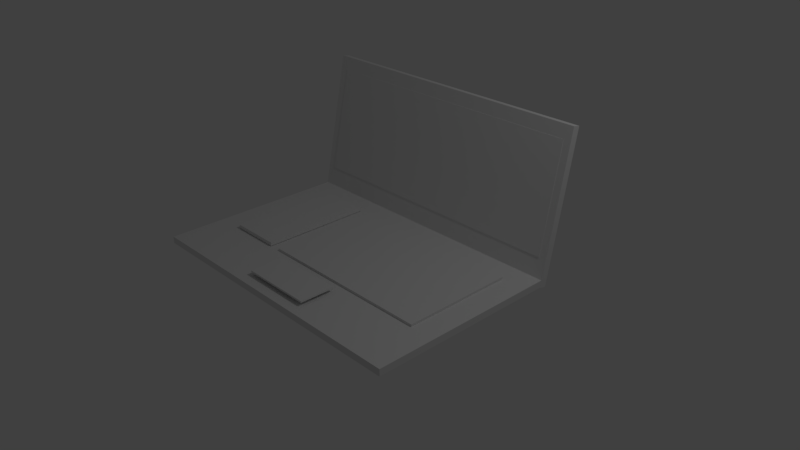 # Source: notebook1.blend  (saved by Blender 2.79.0; exported with 4.5.12 LTS)
import bpy
from mathutils import Matrix  # noqa: F401  (used for matrix-valued properties, if any)

bpy.ops.wm.read_factory_settings(use_empty=True)
scene = bpy.context.scene
scene.name = 'Scene'

# ---- collections
col_collection_1 = bpy.data.collections.new('Collection 1'); scene.collection.children.link(col_collection_1)

# ---- materials (node trees are filled in below, after node groups)
mat_material = bpy.data.materials.new('Material')
mat_material.alpha_threshold = 0.0
mat_material.use_transparent_shadow = False
mat_material.roughness = 0.5
mat_material.line_color = (0.0, 0.0, 0.0, 1.0)

# ---- material node trees

# ---- world
world_world = bpy.data.worlds.new('World'); scene.world = world_world
world_world.color = (0.05088, 0.05088, 0.05088)
world_world.use_sun_shadow = False
world_world.sun_shadow_jitter_overblur = 0.0
world_world.cycles.sampling_method = 'MANUAL'

# ---- cameras
cam_camera = bpy.data.cameras.new('Camera')
cam_camera.clip_end = 100.0
cam_camera.lens = 35.0
cam_camera.sensor_width = 32.0
cam_camera.sensor_height = 18.0
cam_camera.ortho_scale = 7.314
cam_camera.dof.focus_distance = 0.0
cam_camera.dof.aperture_fstop = 128.0

# ---- lights
light_lamp = bpy.data.lights.new('Lamp', 'POINT')
light_lamp.transmission_factor = 0.0
light_lamp.cutoff_distance = 30.0
light_lamp.energy = 100.0
light_lamp.shadow_buffer_clip_start = 1.001
light_lamp.shadow_soft_size = 0.1
light_lamp.shadow_maximum_resolution = 0.006
light_lamp.use_absolute_resolution = True

# ---- meshes
me_cube_006 = bpy.data.meshes.new('Cube.006')
me_cube_006.from_pydata([(-1.0, -1.0, -1.0), (-1.0, -1.0, 1.0), (-1.0, 1.0, -1.0), (-1.0, 1.0, 1.0), (1.0, -1.0, -1.0), (1.0, -1.0, 1.0), (1.0, 1.0, -1.0), (1.0, 1.0, 1.0)], [], [(0, 1, 3, 2), (2, 3, 7, 6), (6, 7, 5, 4), (4, 5, 1, 0), (2, 6, 4, 0), (7, 3, 1, 5)])
me_cube_006.use_remesh_preserve_volume = False
me_cube_006.use_remesh_preserve_attributes = False
me_cube_006.use_mirror_vertex_groups = False
me_cube_006.update()
me_cube_004 = bpy.data.meshes.new('Cube.004')
me_cube_004.from_pydata([(-1.0, -1.0, -1.0), (-1.0, -1.0, 1.0), (-1.0, 1.0, -1.0), (-1.0, 1.0, 1.0), (1.0, -1.0, -1.0), (1.0, -1.0, 1.0), (1.0, 1.0, -1.0), (1.0, 1.0, 1.0)], [], [(0, 1, 3, 2), (2, 3, 7, 6), (6, 7, 5, 4), (4, 5, 1, 0), (2, 6, 4, 0), (7, 3, 1, 5)])
me_cube_004.use_remesh_preserve_volume = False
me_cube_004.use_remesh_preserve_attributes = False
me_cube_004.use_mirror_vertex_groups = False
me_cube_004.update()
me_cube_003 = bpy.data.meshes.new('Cube.003')
me_cube_003.from_pydata([(-1.0, -1.0, -1.0), (-1.0, -1.0, 1.0), (-1.0, 1.0, -1.0), (-1.0, 1.0, 1.0), (1.0, -1.0, -1.0), (1.0, -1.0, 1.0), (1.0, 1.0, -1.0), (1.0, 1.0, 1.0)], [], [(0, 1, 3, 2), (2, 3, 7, 6), (6, 7, 5, 4), (4, 5, 1, 0), (2, 6, 4, 0), (7, 3, 1, 5)])
me_cube_003.use_remesh_preserve_volume = False
me_cube_003.use_remesh_preserve_attributes = False
me_cube_003.use_mirror_vertex_groups = False
me_cube_003.update()
me_cube_002 = bpy.data.meshes.new('Cube.002')
me_cube_002.from_pydata([(-1.0, -1.0, -1.0), (-1.0, -1.0, 1.0), (-1.0, 1.0, -1.0), (-1.0, 1.0, 1.0), (1.0, -1.0, -1.0), (1.0, -1.0, 1.0), (1.0, 1.0, -1.0), (1.0, 1.0, 1.0)], [], [(0, 1, 3, 2), (2, 3, 7, 6), (6, 7, 5, 4), (4, 5, 1, 0), (2, 6, 4, 0), (7, 3, 1, 5)])
me_cube_002.use_remesh_preserve_volume = False
me_cube_002.use_remesh_preserve_attributes = False
me_cube_002.use_mirror_vertex_groups = False
me_cube_002.update()
me_cube_001 = bpy.data.meshes.new('Cube.001')
me_cube_001.from_pydata([(-1.0, -1.0, -1.0), (-1.0, -1.0, 1.0), (-1.0, 1.0, -1.0), (-1.0, 1.0, 1.0), (1.0, -1.0, -1.0), (1.0, -1.0, 1.0), (1.0, 1.0, -1.0), (1.0, 1.0, 1.0)], [], [(0, 1, 3, 2), (2, 3, 7, 6), (6, 7, 5, 4), (4, 5, 1, 0), (2, 6, 4, 0), (7, 3, 1, 5)])
me_cube_001.use_remesh_preserve_volume = False
me_cube_001.use_remesh_preserve_attributes = False
me_cube_001.use_mirror_vertex_groups = False
me_cube_001.update()
me_cube = bpy.data.meshes.new('Cube')
me_cube.from_pydata([(1.0, 1.0, -1.0), (1.0, -1.0, -1.0), (-1.0, -1.0, -1.0), (-1.0, 1.0, -1.0), (1.0, 1.0, 1.0), (1.0, -1.0, 1.0), (-1.0, -1.0, 1.0), (-1.0, 1.0, 1.0)], [], [(0, 1, 2, 3), (4, 7, 6, 5), (0, 4, 5, 1), (1, 5, 6, 2), (2, 6, 7, 3), (4, 0, 3, 7)])
me_cube.materials.append(mat_material)
me_cube.use_remesh_preserve_volume = False
me_cube.use_remesh_preserve_attributes = False
me_cube.use_mirror_vertex_groups = False
me_cube.update()

# ---- objects
ob_cube_005 = bpy.data.objects.new('Cube.005', me_cube_006)
ob_cube_004 = bpy.data.objects.new('Cube.004', me_cube_004)
ob_cube_003 = bpy.data.objects.new('Cube.003', me_cube_003)
ob_cube_002 = bpy.data.objects.new('Cube.002', me_cube_002)
ob_cube_001 = bpy.data.objects.new('Cube.001', me_cube_001)
ob_cube = bpy.data.objects.new('Cube', me_cube)
ob_lamp = bpy.data.objects.new('Lamp', light_lamp)
ob_camera = bpy.data.objects.new('Camera', cam_camera)

# ---- transforms, parenting, visibility, modifiers, constraints
ob_cube_005.location = (3.094, 0.7677, 1.045)
ob_cube_005.rotation_euler = (-0.2007, 0.0, 4.755)
ob_cube_005.scale = (1.915, 0.01254, 0.7272)
ob_cube_005.lineart.crease_threshold = 0.0
ob_cube_004.location = (0.6733, 0.6484, 0.1294)
ob_cube_004.rotation_euler = (0.0, 0.0, 4.755)
ob_cube_004.scale = (0.49, 0.2362, -0.01205)
ob_cube_004.lineart.crease_threshold = 0.0
ob_cube_003.location = (1.763, 1.991, 0.1049)
ob_cube_003.rotation_euler = (0.0, 0.0, 4.755)
ob_cube_003.scale = (0.3552, 0.7671, -0.02444)
ob_cube_003.lineart.crease_threshold = 0.0
ob_cube_002.location = (1.833, 0.2566, 0.07211)
ob_cube_002.rotation_euler = (0.0, 0.0, 4.755)
ob_cube_002.scale = (1.217, 0.7601, 0.03286)
ob_cube_002.lineart.crease_threshold = 0.0
ob_cube_001.location = (3.118, 0.7786, 0.946)
ob_cube_001.rotation_euler = (-1.768, 0.0, 4.755)
ob_cube_001.scale = (2.026, 1.0, -0.05065)
ob_cube_001.lineart.crease_threshold = 0.0
ob_cube.location = (1.608, 0.714, 0.02553)
ob_cube.rotation_euler = (0.0, 0.0, 4.755)
ob_cube.scale = (2.022, 1.331, 0.04658)
ob_cube.lock_rotations_4d = False
ob_cube.empty_display_type = 'ARROWS'
ob_cube.lineart.crease_threshold = 0.0
ob_lamp.location = (3.104, -3.302, 5.904)
ob_lamp.rotation_euler = (0.6503, 0.05522, 6.621)
ob_lamp.lock_rotations_4d = False
ob_lamp.empty_display_type = 'ARROWS'
ob_lamp.color = (0.0, 0.0, 0.0, 0.0)
ob_lamp.lineart.crease_threshold = 0.0
ob_camera.location = (-4.257, -7.024, 5.344)
ob_camera.rotation_euler = (1.109, -0.0, 5.57)
ob_camera.lock_rotations_4d = False
ob_camera.empty_display_type = 'ARROWS'
ob_camera.color = (0.0, 0.0, 0.0, 0.0)
ob_camera.display_type = 'WIRE'
ob_camera.lineart.crease_threshold = 0.0

# ---- collection membership
col_collection_1.objects.link(ob_cube_005)
col_collection_1.objects.link(ob_cube_004)
col_collection_1.objects.link(ob_cube_003)
col_collection_1.objects.link(ob_cube_002)
col_collection_1.objects.link(ob_cube_001)
col_collection_1.objects.link(ob_cube)
col_collection_1.objects.link(ob_lamp)
col_collection_1.objects.link(ob_camera)

# ---- scene / render settings (as saved in the file)
scene.camera = ob_camera
scene.frame_start = 1; scene.frame_end = 250; scene.frame_set(1)
scene.render.engine = 'BLENDER_EEVEE_NEXT'
scene.render.resolution_percentage = 50
scene.render.dither_intensity = 0.0
scene.cycles.use_denoising = False
scene.cycles.samples = 128
scene.cycles.sampling_pattern = 'TABULATED_SOBOL'
scene.cycles.use_adaptive_sampling = False
scene.cycles.use_light_tree = False
scene.cycles.blur_glossy = 0.0
scene.cycles.sample_clamp_indirect = 0.0
scene.view_settings.view_transform = 'Standard'
bpy.context.view_layer.update()
